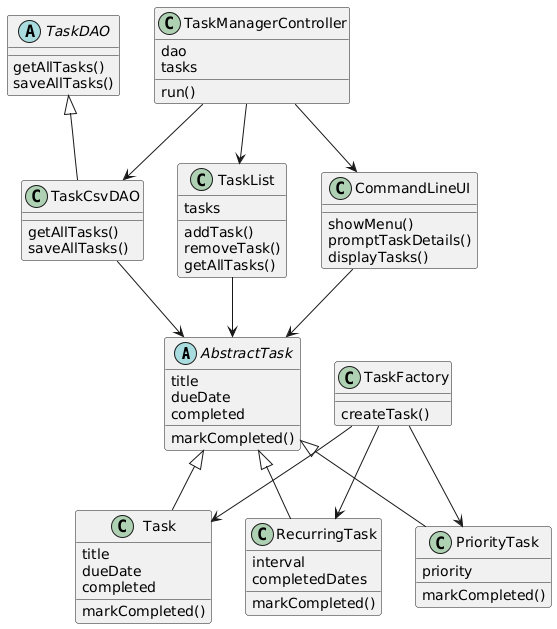

The diagram above was rendered by PlantUML. Its source (embedded in the PNG):
@startuml
abstract AbstractTask {
  title
  dueDate
  completed
  markCompleted()
}

abstract TaskDAO {
  getAllTasks()
  saveAllTasks()
}

class Task {
  title
  dueDate
  completed
  markCompleted()
}

class RecurringTask {
  interval
  completedDates
  markCompleted()
}

class PriorityTask {
  priority
  markCompleted()
}

class TaskFactory {
  createTask()
}

class TaskCsvDAO {
  getAllTasks()
  saveAllTasks()
}

class CommandLineUI {
  showMenu()
  promptTaskDetails()
  displayTasks()
}

class TaskList {
  tasks
  addTask()
  removeTask()
  getAllTasks()
}

class TaskManagerController {
  dao
  tasks
  run()
}

AbstractTask <|-- Task
AbstractTask <|-- RecurringTask
AbstractTask <|-- PriorityTask

TaskDAO <|-- TaskCsvDAO

TaskManagerController --> TaskCsvDAO
TaskManagerController --> CommandLineUI
TaskManagerController --> TaskList

TaskList --> AbstractTask

CommandLineUI --> AbstractTask
TaskCsvDAO --> AbstractTask

TaskFactory --> Task
TaskFactory --> RecurringTask
TaskFactory --> PriorityTask
@enduml